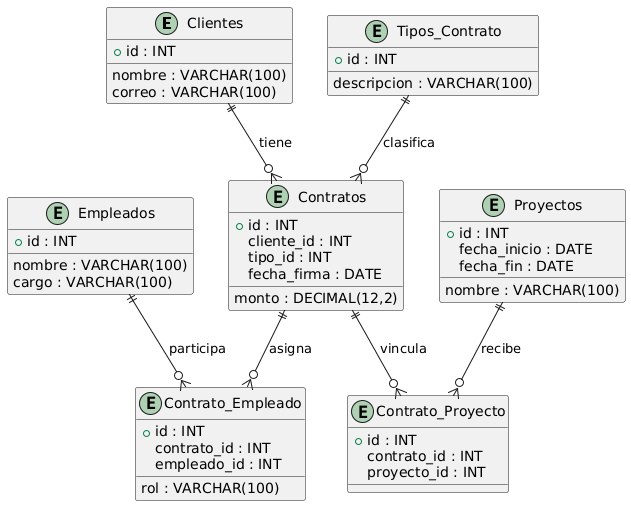

The diagram above was rendered by PlantUML. Its source (embedded in the PNG):
@startuml
' Definición de entidades

entity "Clientes" as clientes {
    +id : INT
    nombre : VARCHAR(100)
    correo : VARCHAR(100)
}

entity "Tipos_Contrato" as tipos_contrato {
    +id : INT
    descripcion : VARCHAR(100)
}

entity "Empleados" as empleados {
    +id : INT
    nombre : VARCHAR(100)
    cargo : VARCHAR(100)
}

entity "Proyectos" as proyectos {
    +id : INT
    nombre : VARCHAR(100)
    fecha_inicio : DATE
    fecha_fin : DATE
}

entity "Contratos" as contratos {
    +id : INT
    cliente_id : INT
    tipo_id : INT
    monto : DECIMAL(12,2)
    fecha_firma : DATE
}

entity "Contrato_Empleado" as contrato_empleado {
    +id : INT
    contrato_id : INT
    empleado_id : INT
    rol : VARCHAR(100)
}

entity "Contrato_Proyecto" as contrato_proyecto {
    +id : INT
    contrato_id : INT
    proyecto_id : INT
}

' Relaciones
clientes ||--o{ contratos : tiene
tipos_contrato ||--o{ contratos : clasifica
contratos ||--o{ contrato_empleado : asigna
empleados ||--o{ contrato_empleado : participa
contratos ||--o{ contrato_proyecto : vincula
proyectos ||--o{ contrato_proyecto : recibe
@enduml